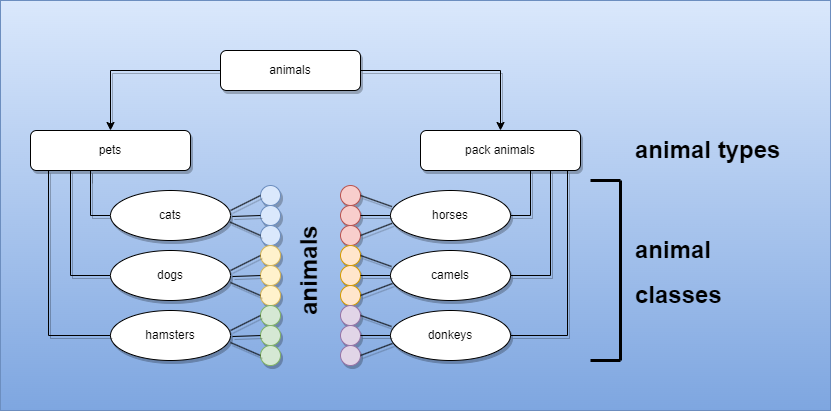

The diagram above was exported from draw.io. Its source (the exported page's mxGraphModel, read from the mxfile embedded in the PNG):
<mxGraphModel dx="1380" dy="793" grid="1" gridSize="10" guides="1" tooltips="1" connect="1" arrows="1" fold="1" page="1" pageScale="1" pageWidth="827" pageHeight="1169" math="0" shadow="0">
  <root>
    <mxCell id="WIyWlLk6GJQsqaUBKTNV-0" />
    <mxCell id="WIyWlLk6GJQsqaUBKTNV-1" parent="WIyWlLk6GJQsqaUBKTNV-0" />
    <mxCell id="MU2c6UWODqNbLvH5EpvW-20" value="" style="rounded=0;whiteSpace=wrap;html=1;fillColor=#dae8fc;strokeColor=#6c8ebf;gradientColor=#7ea6e0;" parent="WIyWlLk6GJQsqaUBKTNV-1" vertex="1">
      <mxGeometry x="60" y="150" width="830" height="410" as="geometry" />
    </mxCell>
    <mxCell id="MU2c6UWODqNbLvH5EpvW-17" style="edgeStyle=orthogonalEdgeStyle;rounded=0;orthogonalLoop=1;jettySize=auto;html=1;entryX=0.5;entryY=0;entryDx=0;entryDy=0;shadow=1;" parent="WIyWlLk6GJQsqaUBKTNV-1" source="MU2c6UWODqNbLvH5EpvW-0" target="MU2c6UWODqNbLvH5EpvW-1" edge="1">
      <mxGeometry relative="1" as="geometry" />
    </mxCell>
    <mxCell id="MU2c6UWODqNbLvH5EpvW-19" style="edgeStyle=orthogonalEdgeStyle;rounded=0;orthogonalLoop=1;jettySize=auto;html=1;entryX=0.5;entryY=0;entryDx=0;entryDy=0;shadow=1;" parent="WIyWlLk6GJQsqaUBKTNV-1" source="MU2c6UWODqNbLvH5EpvW-0" target="MU2c6UWODqNbLvH5EpvW-2" edge="1">
      <mxGeometry relative="1" as="geometry" />
    </mxCell>
    <mxCell id="MU2c6UWODqNbLvH5EpvW-0" value="animals" style="rounded=1;whiteSpace=wrap;html=1;shadow=1;" parent="WIyWlLk6GJQsqaUBKTNV-1" vertex="1">
      <mxGeometry x="280" y="200" width="140" height="40" as="geometry" />
    </mxCell>
    <mxCell id="MU2c6UWODqNbLvH5EpvW-1" value="pets" style="rounded=1;whiteSpace=wrap;html=1;shadow=1;" parent="WIyWlLk6GJQsqaUBKTNV-1" vertex="1">
      <mxGeometry x="90" y="280" width="160" height="40" as="geometry" />
    </mxCell>
    <mxCell id="MU2c6UWODqNbLvH5EpvW-2" value="pack animals" style="rounded=1;whiteSpace=wrap;html=1;shadow=1;" parent="WIyWlLk6GJQsqaUBKTNV-1" vertex="1">
      <mxGeometry x="480" y="280" width="160" height="40" as="geometry" />
    </mxCell>
    <mxCell id="MU2c6UWODqNbLvH5EpvW-7" style="edgeStyle=orthogonalEdgeStyle;rounded=0;orthogonalLoop=1;jettySize=auto;html=1;endArrow=none;endFill=0;shadow=1;" parent="WIyWlLk6GJQsqaUBKTNV-1" source="MU2c6UWODqNbLvH5EpvW-3" edge="1">
      <mxGeometry relative="1" as="geometry">
        <mxPoint x="150" y="329.9999999999999" as="targetPoint" />
      </mxGeometry>
    </mxCell>
    <mxCell id="MU2c6UWODqNbLvH5EpvW-3" value="cats" style="ellipse;whiteSpace=wrap;html=1;shadow=1;" parent="WIyWlLk6GJQsqaUBKTNV-1" vertex="1">
      <mxGeometry x="170" y="340" width="120" height="50" as="geometry" />
    </mxCell>
    <mxCell id="MU2c6UWODqNbLvH5EpvW-8" style="edgeStyle=orthogonalEdgeStyle;rounded=0;orthogonalLoop=1;jettySize=auto;html=1;endArrow=none;endFill=0;shadow=1;" parent="WIyWlLk6GJQsqaUBKTNV-1" source="MU2c6UWODqNbLvH5EpvW-5" edge="1">
      <mxGeometry relative="1" as="geometry">
        <mxPoint x="130" y="320" as="targetPoint" />
        <Array as="points">
          <mxPoint x="130" y="425" />
        </Array>
      </mxGeometry>
    </mxCell>
    <mxCell id="MU2c6UWODqNbLvH5EpvW-5" value="dogs" style="ellipse;whiteSpace=wrap;html=1;shadow=1;" parent="WIyWlLk6GJQsqaUBKTNV-1" vertex="1">
      <mxGeometry x="170" y="400" width="120" height="50" as="geometry" />
    </mxCell>
    <mxCell id="MU2c6UWODqNbLvH5EpvW-6" value="hamsters" style="ellipse;whiteSpace=wrap;html=1;shadow=1;" parent="WIyWlLk6GJQsqaUBKTNV-1" vertex="1">
      <mxGeometry x="170" y="460" width="120" height="50" as="geometry" />
    </mxCell>
    <mxCell id="MU2c6UWODqNbLvH5EpvW-10" style="edgeStyle=orthogonalEdgeStyle;rounded=0;orthogonalLoop=1;jettySize=auto;html=1;endArrow=none;endFill=0;shadow=1;" parent="WIyWlLk6GJQsqaUBKTNV-1" source="MU2c6UWODqNbLvH5EpvW-6" edge="1">
      <mxGeometry relative="1" as="geometry">
        <mxPoint x="108" y="320" as="targetPoint" />
        <Array as="points">
          <mxPoint x="108" y="485" />
        </Array>
      </mxGeometry>
    </mxCell>
    <mxCell id="MU2c6UWODqNbLvH5EpvW-12" value="horses" style="ellipse;whiteSpace=wrap;html=1;shadow=1;" parent="WIyWlLk6GJQsqaUBKTNV-1" vertex="1">
      <mxGeometry x="450" y="340" width="120" height="50" as="geometry" />
    </mxCell>
    <mxCell id="MU2c6UWODqNbLvH5EpvW-14" value="camels" style="ellipse;whiteSpace=wrap;html=1;shadow=1;" parent="WIyWlLk6GJQsqaUBKTNV-1" vertex="1">
      <mxGeometry x="450" y="400" width="120" height="50" as="geometry" />
    </mxCell>
    <mxCell id="MU2c6UWODqNbLvH5EpvW-15" value="donkeys" style="ellipse;whiteSpace=wrap;html=1;shadow=1;" parent="WIyWlLk6GJQsqaUBKTNV-1" vertex="1">
      <mxGeometry x="450" y="460" width="120" height="50" as="geometry" />
    </mxCell>
    <mxCell id="onIO_DqSaEZ-l9A6cedz-0" value="&lt;h1&gt;animal types&lt;/h1&gt;" style="text;html=1;strokeColor=none;fillColor=none;spacing=5;spacingTop=-20;whiteSpace=wrap;overflow=hidden;rounded=0;" vertex="1" parent="WIyWlLk6GJQsqaUBKTNV-1">
      <mxGeometry x="690" y="280" width="190" height="39.97" as="geometry" />
    </mxCell>
    <mxCell id="onIO_DqSaEZ-l9A6cedz-1" value="&lt;h1&gt;animal&lt;/h1&gt;&lt;h1&gt;classes&lt;/h1&gt;" style="text;html=1;strokeColor=none;fillColor=none;spacing=5;spacingTop=-20;whiteSpace=wrap;overflow=hidden;rounded=0;" vertex="1" parent="WIyWlLk6GJQsqaUBKTNV-1">
      <mxGeometry x="690" y="380.07000000000005" width="110" height="74.95" as="geometry" />
    </mxCell>
    <mxCell id="onIO_DqSaEZ-l9A6cedz-9" value="" style="group;strokeWidth=6;strokeColor=none;perimeterSpacing=2;shadow=0;" vertex="1" connectable="0" parent="WIyWlLk6GJQsqaUBKTNV-1">
      <mxGeometry x="650" y="330" width="30" height="180" as="geometry" />
    </mxCell>
    <mxCell id="onIO_DqSaEZ-l9A6cedz-6" value="" style="endArrow=none;html=1;rounded=0;strokeWidth=3;" edge="1" parent="onIO_DqSaEZ-l9A6cedz-9">
      <mxGeometry width="50" height="50" relative="1" as="geometry">
        <mxPoint x="30" y="180" as="sourcePoint" />
        <mxPoint x="30" as="targetPoint" />
      </mxGeometry>
    </mxCell>
    <mxCell id="onIO_DqSaEZ-l9A6cedz-7" value="" style="endArrow=none;html=1;rounded=0;strokeWidth=3;" edge="1" parent="onIO_DqSaEZ-l9A6cedz-9">
      <mxGeometry width="50" height="50" relative="1" as="geometry">
        <mxPoint as="sourcePoint" />
        <mxPoint x="30" as="targetPoint" />
      </mxGeometry>
    </mxCell>
    <mxCell id="onIO_DqSaEZ-l9A6cedz-8" value="" style="endArrow=none;html=1;rounded=0;strokeWidth=3;" edge="1" parent="onIO_DqSaEZ-l9A6cedz-9">
      <mxGeometry width="50" height="50" relative="1" as="geometry">
        <mxPoint y="180" as="sourcePoint" />
        <mxPoint x="30" y="180" as="targetPoint" />
      </mxGeometry>
    </mxCell>
    <mxCell id="onIO_DqSaEZ-l9A6cedz-10" value="" style="ellipse;whiteSpace=wrap;html=1;aspect=fixed;fillColor=#dae8fc;strokeColor=#6c8ebf;shadow=1;" vertex="1" parent="WIyWlLk6GJQsqaUBKTNV-1">
      <mxGeometry x="320" y="335" width="20" height="20" as="geometry" />
    </mxCell>
    <mxCell id="onIO_DqSaEZ-l9A6cedz-11" value="" style="ellipse;whiteSpace=wrap;html=1;aspect=fixed;fillColor=#dae8fc;strokeColor=#6c8ebf;shadow=1;" vertex="1" parent="WIyWlLk6GJQsqaUBKTNV-1">
      <mxGeometry x="320" y="355" width="20" height="20" as="geometry" />
    </mxCell>
    <mxCell id="onIO_DqSaEZ-l9A6cedz-12" value="" style="ellipse;whiteSpace=wrap;html=1;aspect=fixed;fillColor=#dae8fc;strokeColor=#6c8ebf;shadow=1;" vertex="1" parent="WIyWlLk6GJQsqaUBKTNV-1">
      <mxGeometry x="320" y="375" width="20" height="20" as="geometry" />
    </mxCell>
    <mxCell id="onIO_DqSaEZ-l9A6cedz-13" value="" style="endArrow=none;html=1;rounded=0;entryX=0;entryY=0.5;entryDx=0;entryDy=0;shadow=1;" edge="1" parent="WIyWlLk6GJQsqaUBKTNV-1" target="onIO_DqSaEZ-l9A6cedz-10">
      <mxGeometry width="50" height="50" relative="1" as="geometry">
        <mxPoint x="290" y="360" as="sourcePoint" />
        <mxPoint x="380" y="340" as="targetPoint" />
      </mxGeometry>
    </mxCell>
    <mxCell id="onIO_DqSaEZ-l9A6cedz-14" value="" style="endArrow=none;html=1;rounded=0;entryX=0;entryY=0.5;entryDx=0;entryDy=0;exitX=1.015;exitY=0.52;exitDx=0;exitDy=0;exitPerimeter=0;shadow=1;" edge="1" parent="WIyWlLk6GJQsqaUBKTNV-1" source="MU2c6UWODqNbLvH5EpvW-3" target="onIO_DqSaEZ-l9A6cedz-11">
      <mxGeometry width="50" height="50" relative="1" as="geometry">
        <mxPoint x="300" y="370" as="sourcePoint" />
        <mxPoint x="330" y="355" as="targetPoint" />
      </mxGeometry>
    </mxCell>
    <mxCell id="onIO_DqSaEZ-l9A6cedz-15" value="" style="endArrow=none;html=1;rounded=0;entryX=0;entryY=0.5;entryDx=0;entryDy=0;exitX=0.996;exitY=0.632;exitDx=0;exitDy=0;exitPerimeter=0;shadow=1;" edge="1" parent="WIyWlLk6GJQsqaUBKTNV-1" source="MU2c6UWODqNbLvH5EpvW-3" target="onIO_DqSaEZ-l9A6cedz-12">
      <mxGeometry width="50" height="50" relative="1" as="geometry">
        <mxPoint x="302" y="376" as="sourcePoint" />
        <mxPoint x="328" y="375" as="targetPoint" />
      </mxGeometry>
    </mxCell>
    <mxCell id="onIO_DqSaEZ-l9A6cedz-16" value="" style="ellipse;whiteSpace=wrap;html=1;aspect=fixed;fillColor=#fff2cc;strokeColor=#d6b656;shadow=1;" vertex="1" parent="WIyWlLk6GJQsqaUBKTNV-1">
      <mxGeometry x="320" y="395.03" width="20" height="20" as="geometry" />
    </mxCell>
    <mxCell id="onIO_DqSaEZ-l9A6cedz-17" value="" style="ellipse;whiteSpace=wrap;html=1;aspect=fixed;fillColor=#fff2cc;strokeColor=#d6b656;shadow=1;" vertex="1" parent="WIyWlLk6GJQsqaUBKTNV-1">
      <mxGeometry x="320" y="415.03" width="20" height="20" as="geometry" />
    </mxCell>
    <mxCell id="onIO_DqSaEZ-l9A6cedz-18" value="" style="ellipse;whiteSpace=wrap;html=1;aspect=fixed;fillColor=#fff2cc;strokeColor=#d6b656;shadow=1;" vertex="1" parent="WIyWlLk6GJQsqaUBKTNV-1">
      <mxGeometry x="320" y="435.03" width="20" height="20" as="geometry" />
    </mxCell>
    <mxCell id="onIO_DqSaEZ-l9A6cedz-19" value="" style="endArrow=none;html=1;rounded=0;entryX=0;entryY=0.5;entryDx=0;entryDy=0;shadow=1;" edge="1" parent="WIyWlLk6GJQsqaUBKTNV-1" target="onIO_DqSaEZ-l9A6cedz-16">
      <mxGeometry width="50" height="50" relative="1" as="geometry">
        <mxPoint x="290" y="420.03" as="sourcePoint" />
        <mxPoint x="380" y="400.03" as="targetPoint" />
      </mxGeometry>
    </mxCell>
    <mxCell id="onIO_DqSaEZ-l9A6cedz-20" value="" style="endArrow=none;html=1;rounded=0;entryX=0;entryY=0.5;entryDx=0;entryDy=0;exitX=1.015;exitY=0.52;exitDx=0;exitDy=0;exitPerimeter=0;shadow=1;" edge="1" parent="WIyWlLk6GJQsqaUBKTNV-1" target="onIO_DqSaEZ-l9A6cedz-17">
      <mxGeometry width="50" height="50" relative="1" as="geometry">
        <mxPoint x="292" y="426.03" as="sourcePoint" />
        <mxPoint x="330" y="415.03" as="targetPoint" />
      </mxGeometry>
    </mxCell>
    <mxCell id="onIO_DqSaEZ-l9A6cedz-21" value="" style="endArrow=none;html=1;rounded=0;entryX=0;entryY=0.5;entryDx=0;entryDy=0;exitX=0.996;exitY=0.632;exitDx=0;exitDy=0;exitPerimeter=0;shadow=1;" edge="1" parent="WIyWlLk6GJQsqaUBKTNV-1" target="onIO_DqSaEZ-l9A6cedz-18">
      <mxGeometry width="50" height="50" relative="1" as="geometry">
        <mxPoint x="290" y="432.03" as="sourcePoint" />
        <mxPoint x="328" y="435.03" as="targetPoint" />
      </mxGeometry>
    </mxCell>
    <mxCell id="onIO_DqSaEZ-l9A6cedz-22" value="" style="ellipse;whiteSpace=wrap;html=1;aspect=fixed;fillColor=#d5e8d4;strokeColor=#82b366;shadow=1;" vertex="1" parent="WIyWlLk6GJQsqaUBKTNV-1">
      <mxGeometry x="320" y="455.03" width="20" height="20" as="geometry" />
    </mxCell>
    <mxCell id="onIO_DqSaEZ-l9A6cedz-23" value="" style="ellipse;whiteSpace=wrap;html=1;aspect=fixed;fillColor=#d5e8d4;strokeColor=#82b366;shadow=1;" vertex="1" parent="WIyWlLk6GJQsqaUBKTNV-1">
      <mxGeometry x="320" y="475.03" width="20" height="20" as="geometry" />
    </mxCell>
    <mxCell id="onIO_DqSaEZ-l9A6cedz-24" value="" style="ellipse;whiteSpace=wrap;html=1;aspect=fixed;fillColor=#d5e8d4;strokeColor=#82b366;shadow=1;" vertex="1" parent="WIyWlLk6GJQsqaUBKTNV-1">
      <mxGeometry x="320" y="495.03" width="20" height="20" as="geometry" />
    </mxCell>
    <mxCell id="onIO_DqSaEZ-l9A6cedz-25" value="" style="endArrow=none;html=1;rounded=0;entryX=0;entryY=0.5;entryDx=0;entryDy=0;shadow=1;" edge="1" parent="WIyWlLk6GJQsqaUBKTNV-1" target="onIO_DqSaEZ-l9A6cedz-22">
      <mxGeometry width="50" height="50" relative="1" as="geometry">
        <mxPoint x="290" y="480.03" as="sourcePoint" />
        <mxPoint x="380" y="460.03" as="targetPoint" />
      </mxGeometry>
    </mxCell>
    <mxCell id="onIO_DqSaEZ-l9A6cedz-26" value="" style="endArrow=none;html=1;rounded=0;entryX=0;entryY=0.5;entryDx=0;entryDy=0;exitX=1.015;exitY=0.52;exitDx=0;exitDy=0;exitPerimeter=0;shadow=1;" edge="1" parent="WIyWlLk6GJQsqaUBKTNV-1" target="onIO_DqSaEZ-l9A6cedz-23">
      <mxGeometry width="50" height="50" relative="1" as="geometry">
        <mxPoint x="292" y="486.03" as="sourcePoint" />
        <mxPoint x="330" y="475.03" as="targetPoint" />
      </mxGeometry>
    </mxCell>
    <mxCell id="onIO_DqSaEZ-l9A6cedz-27" value="" style="endArrow=none;html=1;rounded=0;entryX=0;entryY=0.5;entryDx=0;entryDy=0;exitX=0.996;exitY=0.632;exitDx=0;exitDy=0;exitPerimeter=0;shadow=1;" edge="1" parent="WIyWlLk6GJQsqaUBKTNV-1" target="onIO_DqSaEZ-l9A6cedz-24">
      <mxGeometry width="50" height="50" relative="1" as="geometry">
        <mxPoint x="290" y="492.03" as="sourcePoint" />
        <mxPoint x="328" y="495.03" as="targetPoint" />
      </mxGeometry>
    </mxCell>
    <mxCell id="onIO_DqSaEZ-l9A6cedz-28" value="" style="ellipse;whiteSpace=wrap;html=1;aspect=fixed;fillColor=#f8cecc;strokeColor=#b85450;shadow=1;" vertex="1" parent="WIyWlLk6GJQsqaUBKTNV-1">
      <mxGeometry x="400" y="334.99" width="20" height="20" as="geometry" />
    </mxCell>
    <mxCell id="onIO_DqSaEZ-l9A6cedz-29" value="" style="ellipse;whiteSpace=wrap;html=1;aspect=fixed;fillColor=#f8cecc;strokeColor=#b85450;shadow=1;" vertex="1" parent="WIyWlLk6GJQsqaUBKTNV-1">
      <mxGeometry x="400" y="354.99" width="20" height="20" as="geometry" />
    </mxCell>
    <mxCell id="onIO_DqSaEZ-l9A6cedz-30" value="" style="ellipse;whiteSpace=wrap;html=1;aspect=fixed;fillColor=#f8cecc;strokeColor=#b85450;shadow=1;" vertex="1" parent="WIyWlLk6GJQsqaUBKTNV-1">
      <mxGeometry x="400" y="374.99" width="20" height="20" as="geometry" />
    </mxCell>
    <mxCell id="onIO_DqSaEZ-l9A6cedz-31" value="" style="endArrow=none;html=1;rounded=0;entryX=1;entryY=0.5;entryDx=0;entryDy=0;exitX=0.012;exitY=0.322;exitDx=0;exitDy=0;exitPerimeter=0;shadow=1;" edge="1" parent="WIyWlLk6GJQsqaUBKTNV-1" target="onIO_DqSaEZ-l9A6cedz-28" source="MU2c6UWODqNbLvH5EpvW-12">
      <mxGeometry width="50" height="50" relative="1" as="geometry">
        <mxPoint x="632" y="360" as="sourcePoint" />
        <mxPoint x="722" y="340" as="targetPoint" />
      </mxGeometry>
    </mxCell>
    <mxCell id="onIO_DqSaEZ-l9A6cedz-32" value="" style="endArrow=none;html=1;rounded=0;entryX=1;entryY=0.5;entryDx=0;entryDy=0;shadow=1;" edge="1" parent="WIyWlLk6GJQsqaUBKTNV-1" target="onIO_DqSaEZ-l9A6cedz-29">
      <mxGeometry width="50" height="50" relative="1" as="geometry">
        <mxPoint x="450" y="365" as="sourcePoint" />
        <mxPoint x="672" y="355" as="targetPoint" />
      </mxGeometry>
    </mxCell>
    <mxCell id="onIO_DqSaEZ-l9A6cedz-33" value="" style="endArrow=none;html=1;rounded=0;entryX=1;entryY=0.5;entryDx=0;entryDy=0;exitX=0.014;exitY=0.656;exitDx=0;exitDy=0;exitPerimeter=0;shadow=1;" edge="1" parent="WIyWlLk6GJQsqaUBKTNV-1" target="onIO_DqSaEZ-l9A6cedz-30" source="MU2c6UWODqNbLvH5EpvW-12">
      <mxGeometry width="50" height="50" relative="1" as="geometry">
        <mxPoint x="632" y="372" as="sourcePoint" />
        <mxPoint x="670" y="375" as="targetPoint" />
      </mxGeometry>
    </mxCell>
    <mxCell id="onIO_DqSaEZ-l9A6cedz-34" value="" style="ellipse;whiteSpace=wrap;html=1;aspect=fixed;fillColor=#ffe6cc;strokeColor=#d79b00;shadow=1;" vertex="1" parent="WIyWlLk6GJQsqaUBKTNV-1">
      <mxGeometry x="400" y="395.02" width="20" height="20" as="geometry" />
    </mxCell>
    <mxCell id="onIO_DqSaEZ-l9A6cedz-35" value="" style="ellipse;whiteSpace=wrap;html=1;aspect=fixed;fillColor=#ffe6cc;strokeColor=#d79b00;shadow=1;" vertex="1" parent="WIyWlLk6GJQsqaUBKTNV-1">
      <mxGeometry x="400" y="415.02" width="20" height="20" as="geometry" />
    </mxCell>
    <mxCell id="onIO_DqSaEZ-l9A6cedz-36" value="" style="ellipse;whiteSpace=wrap;html=1;aspect=fixed;fillColor=#ffe6cc;strokeColor=#d79b00;shadow=1;" vertex="1" parent="WIyWlLk6GJQsqaUBKTNV-1">
      <mxGeometry x="400" y="435.02" width="20" height="20" as="geometry" />
    </mxCell>
    <mxCell id="onIO_DqSaEZ-l9A6cedz-40" value="" style="ellipse;whiteSpace=wrap;html=1;aspect=fixed;fillColor=#e1d5e7;strokeColor=#9673a6;shadow=1;" vertex="1" parent="WIyWlLk6GJQsqaUBKTNV-1">
      <mxGeometry x="400" y="455.02" width="20" height="20" as="geometry" />
    </mxCell>
    <mxCell id="onIO_DqSaEZ-l9A6cedz-41" value="" style="ellipse;whiteSpace=wrap;html=1;aspect=fixed;fillColor=#e1d5e7;strokeColor=#9673a6;shadow=1;" vertex="1" parent="WIyWlLk6GJQsqaUBKTNV-1">
      <mxGeometry x="400" y="475.02" width="20" height="20" as="geometry" />
    </mxCell>
    <mxCell id="onIO_DqSaEZ-l9A6cedz-42" value="" style="ellipse;whiteSpace=wrap;html=1;aspect=fixed;fillColor=#e1d5e7;strokeColor=#9673a6;shadow=1;" vertex="1" parent="WIyWlLk6GJQsqaUBKTNV-1">
      <mxGeometry x="400" y="495.02" width="20" height="20" as="geometry" />
    </mxCell>
    <mxCell id="onIO_DqSaEZ-l9A6cedz-47" value="" style="endArrow=none;html=1;rounded=0;entryX=1;entryY=0.5;entryDx=0;entryDy=0;exitX=0.012;exitY=0.322;exitDx=0;exitDy=0;exitPerimeter=0;shadow=1;" edge="1" parent="WIyWlLk6GJQsqaUBKTNV-1">
      <mxGeometry width="50" height="50" relative="1" as="geometry">
        <mxPoint x="451" y="416" as="sourcePoint" />
        <mxPoint x="420" y="405" as="targetPoint" />
      </mxGeometry>
    </mxCell>
    <mxCell id="onIO_DqSaEZ-l9A6cedz-48" value="" style="endArrow=none;html=1;rounded=0;entryX=1;entryY=0.5;entryDx=0;entryDy=0;shadow=1;" edge="1" parent="WIyWlLk6GJQsqaUBKTNV-1">
      <mxGeometry width="50" height="50" relative="1" as="geometry">
        <mxPoint x="450" y="425" as="sourcePoint" />
        <mxPoint x="420" y="425" as="targetPoint" />
      </mxGeometry>
    </mxCell>
    <mxCell id="onIO_DqSaEZ-l9A6cedz-49" value="" style="endArrow=none;html=1;rounded=0;entryX=1;entryY=0.5;entryDx=0;entryDy=0;exitX=0.014;exitY=0.656;exitDx=0;exitDy=0;exitPerimeter=0;shadow=1;" edge="1" parent="WIyWlLk6GJQsqaUBKTNV-1">
      <mxGeometry width="50" height="50" relative="1" as="geometry">
        <mxPoint x="452" y="433" as="sourcePoint" />
        <mxPoint x="420" y="445" as="targetPoint" />
      </mxGeometry>
    </mxCell>
    <mxCell id="onIO_DqSaEZ-l9A6cedz-50" value="" style="endArrow=none;html=1;rounded=0;entryX=1;entryY=0.5;entryDx=0;entryDy=0;exitX=0.012;exitY=0.322;exitDx=0;exitDy=0;exitPerimeter=0;shadow=1;" edge="1" parent="WIyWlLk6GJQsqaUBKTNV-1">
      <mxGeometry width="50" height="50" relative="1" as="geometry">
        <mxPoint x="451" y="475.98" as="sourcePoint" />
        <mxPoint x="420" y="464.98" as="targetPoint" />
      </mxGeometry>
    </mxCell>
    <mxCell id="onIO_DqSaEZ-l9A6cedz-51" value="" style="endArrow=none;html=1;rounded=0;entryX=1;entryY=0.5;entryDx=0;entryDy=0;shadow=1;" edge="1" parent="WIyWlLk6GJQsqaUBKTNV-1">
      <mxGeometry width="50" height="50" relative="1" as="geometry">
        <mxPoint x="450" y="484.98" as="sourcePoint" />
        <mxPoint x="420" y="484.98" as="targetPoint" />
      </mxGeometry>
    </mxCell>
    <mxCell id="onIO_DqSaEZ-l9A6cedz-52" value="" style="endArrow=none;html=1;rounded=0;entryX=1;entryY=0.5;entryDx=0;entryDy=0;exitX=0.014;exitY=0.656;exitDx=0;exitDy=0;exitPerimeter=0;shadow=1;" edge="1" parent="WIyWlLk6GJQsqaUBKTNV-1">
      <mxGeometry width="50" height="50" relative="1" as="geometry">
        <mxPoint x="452" y="492.98" as="sourcePoint" />
        <mxPoint x="420" y="504.98" as="targetPoint" />
      </mxGeometry>
    </mxCell>
    <mxCell id="onIO_DqSaEZ-l9A6cedz-53" style="edgeStyle=orthogonalEdgeStyle;rounded=0;orthogonalLoop=1;jettySize=auto;html=1;endArrow=none;endFill=0;shadow=1;" edge="1" parent="WIyWlLk6GJQsqaUBKTNV-1" source="MU2c6UWODqNbLvH5EpvW-12">
      <mxGeometry relative="1" as="geometry">
        <mxPoint x="590" y="320" as="targetPoint" />
        <Array as="points">
          <mxPoint x="590" y="365" />
        </Array>
      </mxGeometry>
    </mxCell>
    <mxCell id="onIO_DqSaEZ-l9A6cedz-54" style="edgeStyle=orthogonalEdgeStyle;rounded=0;orthogonalLoop=1;jettySize=auto;html=1;endArrow=none;endFill=0;shadow=1;" edge="1" parent="WIyWlLk6GJQsqaUBKTNV-1" source="MU2c6UWODqNbLvH5EpvW-14">
      <mxGeometry relative="1" as="geometry">
        <mxPoint x="610" y="320" as="targetPoint" />
        <Array as="points">
          <mxPoint x="610" y="425" />
        </Array>
      </mxGeometry>
    </mxCell>
    <mxCell id="onIO_DqSaEZ-l9A6cedz-55" style="edgeStyle=orthogonalEdgeStyle;rounded=0;orthogonalLoop=1;jettySize=auto;html=1;endArrow=none;endFill=0;shadow=1;" edge="1" parent="WIyWlLk6GJQsqaUBKTNV-1" source="MU2c6UWODqNbLvH5EpvW-15">
      <mxGeometry relative="1" as="geometry">
        <mxPoint x="627" y="320" as="targetPoint" />
        <Array as="points">
          <mxPoint x="627" y="485" />
          <mxPoint x="627" y="320" />
        </Array>
      </mxGeometry>
    </mxCell>
    <mxCell id="onIO_DqSaEZ-l9A6cedz-56" value="&lt;h1&gt;animals&lt;/h1&gt;" style="text;html=1;strokeColor=none;fillColor=none;spacing=5;spacingTop=-20;whiteSpace=wrap;overflow=hidden;rounded=0;horizontal=0;align=center;shadow=1;" vertex="1" parent="WIyWlLk6GJQsqaUBKTNV-1">
      <mxGeometry x="349" y="345.03" width="130" height="150" as="geometry" />
    </mxCell>
  </root>
</mxGraphModel>